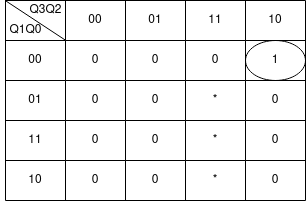

The diagram above was exported from draw.io. Its source (the exported page's mxGraphModel, read from the mxfile embedded in the PNG):
<mxGraphModel dx="868" dy="484" grid="1" gridSize="10" guides="1" tooltips="1" connect="1" arrows="1" fold="1" page="1" pageScale="1" pageWidth="827" pageHeight="1169" math="0" shadow="0">
  <root>
    <mxCell id="0" />
    <mxCell id="1" parent="0" />
    <mxCell id="VpzBe1MpziRyCnA56lvc-14" value="" style="shape=table;html=1;whiteSpace=wrap;startSize=0;container=1;collapsible=0;childLayout=tableLayout;" parent="1" vertex="1">
      <mxGeometry x="320" y="220" width="300" height="200" as="geometry" />
    </mxCell>
    <mxCell id="VpzBe1MpziRyCnA56lvc-15" value="" style="shape=tableRow;horizontal=0;startSize=0;swimlaneHead=0;swimlaneBody=0;top=0;left=0;bottom=0;right=0;collapsible=0;dropTarget=0;fillColor=none;points=[[0,0.5],[1,0.5]];portConstraint=eastwest;" parent="VpzBe1MpziRyCnA56lvc-14" vertex="1">
      <mxGeometry width="300" height="40" as="geometry" />
    </mxCell>
    <mxCell id="VpzBe1MpziRyCnA56lvc-16" value="&lt;div&gt;&lt;br&gt;&lt;/div&gt;&lt;div&gt;&lt;br&gt;&lt;/div&gt;&lt;div&gt;&lt;br&gt;&lt;/div&gt;&lt;div&gt;&lt;br&gt;&lt;/div&gt;&lt;div&gt;&lt;br&gt;&lt;/div&gt;&lt;div&gt;&lt;br&gt;&lt;/div&gt;" style="shape=partialRectangle;html=1;whiteSpace=wrap;connectable=0;fillColor=none;top=0;left=0;bottom=0;right=0;overflow=hidden;" parent="VpzBe1MpziRyCnA56lvc-15" vertex="1">
      <mxGeometry width="60" height="40" as="geometry">
        <mxRectangle width="60" height="40" as="alternateBounds" />
      </mxGeometry>
    </mxCell>
    <mxCell id="VpzBe1MpziRyCnA56lvc-17" value="&lt;div&gt;00&lt;/div&gt;" style="shape=partialRectangle;html=1;whiteSpace=wrap;connectable=0;fillColor=none;top=0;left=0;bottom=0;right=0;overflow=hidden;" parent="VpzBe1MpziRyCnA56lvc-15" vertex="1">
      <mxGeometry x="60" width="60" height="40" as="geometry">
        <mxRectangle width="60" height="40" as="alternateBounds" />
      </mxGeometry>
    </mxCell>
    <mxCell id="VpzBe1MpziRyCnA56lvc-27" value="01" style="shape=partialRectangle;html=1;whiteSpace=wrap;connectable=0;fillColor=none;top=0;left=0;bottom=0;right=0;overflow=hidden;" parent="VpzBe1MpziRyCnA56lvc-15" vertex="1">
      <mxGeometry x="120" width="60" height="40" as="geometry">
        <mxRectangle width="60" height="40" as="alternateBounds" />
      </mxGeometry>
    </mxCell>
    <mxCell id="VpzBe1MpziRyCnA56lvc-30" value="11" style="shape=partialRectangle;html=1;whiteSpace=wrap;connectable=0;fillColor=none;top=0;left=0;bottom=0;right=0;overflow=hidden;" parent="VpzBe1MpziRyCnA56lvc-15" vertex="1">
      <mxGeometry x="180" width="60" height="40" as="geometry">
        <mxRectangle width="60" height="40" as="alternateBounds" />
      </mxGeometry>
    </mxCell>
    <mxCell id="VpzBe1MpziRyCnA56lvc-18" value="10" style="shape=partialRectangle;html=1;whiteSpace=wrap;connectable=0;fillColor=none;top=0;left=0;bottom=0;right=0;overflow=hidden;" parent="VpzBe1MpziRyCnA56lvc-15" vertex="1">
      <mxGeometry x="240" width="60" height="40" as="geometry">
        <mxRectangle width="60" height="40" as="alternateBounds" />
      </mxGeometry>
    </mxCell>
    <mxCell id="VpzBe1MpziRyCnA56lvc-19" value="" style="shape=tableRow;horizontal=0;startSize=0;swimlaneHead=0;swimlaneBody=0;top=0;left=0;bottom=0;right=0;collapsible=0;dropTarget=0;fillColor=none;points=[[0,0.5],[1,0.5]];portConstraint=eastwest;" parent="VpzBe1MpziRyCnA56lvc-14" vertex="1">
      <mxGeometry y="40" width="300" height="40" as="geometry" />
    </mxCell>
    <mxCell id="VpzBe1MpziRyCnA56lvc-20" value="00" style="shape=partialRectangle;html=1;whiteSpace=wrap;connectable=0;fillColor=none;top=0;left=0;bottom=0;right=0;overflow=hidden;" parent="VpzBe1MpziRyCnA56lvc-19" vertex="1">
      <mxGeometry width="60" height="40" as="geometry">
        <mxRectangle width="60" height="40" as="alternateBounds" />
      </mxGeometry>
    </mxCell>
    <mxCell id="VpzBe1MpziRyCnA56lvc-21" value="0" style="shape=partialRectangle;html=1;whiteSpace=wrap;connectable=0;fillColor=none;top=0;left=0;bottom=0;right=0;overflow=hidden;" parent="VpzBe1MpziRyCnA56lvc-19" vertex="1">
      <mxGeometry x="60" width="60" height="40" as="geometry">
        <mxRectangle width="60" height="40" as="alternateBounds" />
      </mxGeometry>
    </mxCell>
    <mxCell id="VpzBe1MpziRyCnA56lvc-28" value="0" style="shape=partialRectangle;html=1;whiteSpace=wrap;connectable=0;fillColor=none;top=0;left=0;bottom=0;right=0;overflow=hidden;" parent="VpzBe1MpziRyCnA56lvc-19" vertex="1">
      <mxGeometry x="120" width="60" height="40" as="geometry">
        <mxRectangle width="60" height="40" as="alternateBounds" />
      </mxGeometry>
    </mxCell>
    <mxCell id="VpzBe1MpziRyCnA56lvc-31" value="0" style="shape=partialRectangle;html=1;whiteSpace=wrap;connectable=0;fillColor=none;top=0;left=0;bottom=0;right=0;overflow=hidden;" parent="VpzBe1MpziRyCnA56lvc-19" vertex="1">
      <mxGeometry x="180" width="60" height="40" as="geometry">
        <mxRectangle width="60" height="40" as="alternateBounds" />
      </mxGeometry>
    </mxCell>
    <mxCell id="VpzBe1MpziRyCnA56lvc-22" value="1" style="shape=partialRectangle;html=1;whiteSpace=wrap;connectable=0;fillColor=none;top=0;left=0;bottom=0;right=0;overflow=hidden;" parent="VpzBe1MpziRyCnA56lvc-19" vertex="1">
      <mxGeometry x="240" width="60" height="40" as="geometry">
        <mxRectangle width="60" height="40" as="alternateBounds" />
      </mxGeometry>
    </mxCell>
    <mxCell id="VpzBe1MpziRyCnA56lvc-23" value="" style="shape=tableRow;horizontal=0;startSize=0;swimlaneHead=0;swimlaneBody=0;top=0;left=0;bottom=0;right=0;collapsible=0;dropTarget=0;fillColor=none;points=[[0,0.5],[1,0.5]];portConstraint=eastwest;" parent="VpzBe1MpziRyCnA56lvc-14" vertex="1">
      <mxGeometry y="80" width="300" height="40" as="geometry" />
    </mxCell>
    <mxCell id="VpzBe1MpziRyCnA56lvc-24" value="01" style="shape=partialRectangle;html=1;whiteSpace=wrap;connectable=0;fillColor=none;top=0;left=0;bottom=0;right=0;overflow=hidden;" parent="VpzBe1MpziRyCnA56lvc-23" vertex="1">
      <mxGeometry width="60" height="40" as="geometry">
        <mxRectangle width="60" height="40" as="alternateBounds" />
      </mxGeometry>
    </mxCell>
    <mxCell id="VpzBe1MpziRyCnA56lvc-25" value="0" style="shape=partialRectangle;html=1;whiteSpace=wrap;connectable=0;fillColor=none;top=0;left=0;bottom=0;right=0;overflow=hidden;" parent="VpzBe1MpziRyCnA56lvc-23" vertex="1">
      <mxGeometry x="60" width="60" height="40" as="geometry">
        <mxRectangle width="60" height="40" as="alternateBounds" />
      </mxGeometry>
    </mxCell>
    <mxCell id="VpzBe1MpziRyCnA56lvc-29" value="0" style="shape=partialRectangle;html=1;whiteSpace=wrap;connectable=0;fillColor=none;top=0;left=0;bottom=0;right=0;overflow=hidden;pointerEvents=1;" parent="VpzBe1MpziRyCnA56lvc-23" vertex="1">
      <mxGeometry x="120" width="60" height="40" as="geometry">
        <mxRectangle width="60" height="40" as="alternateBounds" />
      </mxGeometry>
    </mxCell>
    <mxCell id="VpzBe1MpziRyCnA56lvc-32" value="*" style="shape=partialRectangle;html=1;whiteSpace=wrap;connectable=0;fillColor=none;top=0;left=0;bottom=0;right=0;overflow=hidden;pointerEvents=1;" parent="VpzBe1MpziRyCnA56lvc-23" vertex="1">
      <mxGeometry x="180" width="60" height="40" as="geometry">
        <mxRectangle width="60" height="40" as="alternateBounds" />
      </mxGeometry>
    </mxCell>
    <mxCell id="VpzBe1MpziRyCnA56lvc-26" value="0" style="shape=partialRectangle;html=1;whiteSpace=wrap;connectable=0;fillColor=none;top=0;left=0;bottom=0;right=0;overflow=hidden;pointerEvents=1;" parent="VpzBe1MpziRyCnA56lvc-23" vertex="1">
      <mxGeometry x="240" width="60" height="40" as="geometry">
        <mxRectangle width="60" height="40" as="alternateBounds" />
      </mxGeometry>
    </mxCell>
    <mxCell id="VpzBe1MpziRyCnA56lvc-36" style="shape=tableRow;horizontal=0;startSize=0;swimlaneHead=0;swimlaneBody=0;top=0;left=0;bottom=0;right=0;collapsible=0;dropTarget=0;fillColor=none;points=[[0,0.5],[1,0.5]];portConstraint=eastwest;" parent="VpzBe1MpziRyCnA56lvc-14" vertex="1">
      <mxGeometry y="120" width="300" height="40" as="geometry" />
    </mxCell>
    <mxCell id="VpzBe1MpziRyCnA56lvc-37" value="11" style="shape=partialRectangle;html=1;whiteSpace=wrap;connectable=0;fillColor=none;top=0;left=0;bottom=0;right=0;overflow=hidden;" parent="VpzBe1MpziRyCnA56lvc-36" vertex="1">
      <mxGeometry width="60" height="40" as="geometry">
        <mxRectangle width="60" height="40" as="alternateBounds" />
      </mxGeometry>
    </mxCell>
    <mxCell id="VpzBe1MpziRyCnA56lvc-38" value="0" style="shape=partialRectangle;html=1;whiteSpace=wrap;connectable=0;fillColor=none;top=0;left=0;bottom=0;right=0;overflow=hidden;" parent="VpzBe1MpziRyCnA56lvc-36" vertex="1">
      <mxGeometry x="60" width="60" height="40" as="geometry">
        <mxRectangle width="60" height="40" as="alternateBounds" />
      </mxGeometry>
    </mxCell>
    <mxCell id="VpzBe1MpziRyCnA56lvc-39" value="0" style="shape=partialRectangle;html=1;whiteSpace=wrap;connectable=0;fillColor=none;top=0;left=0;bottom=0;right=0;overflow=hidden;pointerEvents=1;" parent="VpzBe1MpziRyCnA56lvc-36" vertex="1">
      <mxGeometry x="120" width="60" height="40" as="geometry">
        <mxRectangle width="60" height="40" as="alternateBounds" />
      </mxGeometry>
    </mxCell>
    <mxCell id="VpzBe1MpziRyCnA56lvc-40" value="*" style="shape=partialRectangle;html=1;whiteSpace=wrap;connectable=0;fillColor=none;top=0;left=0;bottom=0;right=0;overflow=hidden;pointerEvents=1;" parent="VpzBe1MpziRyCnA56lvc-36" vertex="1">
      <mxGeometry x="180" width="60" height="40" as="geometry">
        <mxRectangle width="60" height="40" as="alternateBounds" />
      </mxGeometry>
    </mxCell>
    <mxCell id="VpzBe1MpziRyCnA56lvc-41" value="0" style="shape=partialRectangle;html=1;whiteSpace=wrap;connectable=0;fillColor=none;top=0;left=0;bottom=0;right=0;overflow=hidden;pointerEvents=1;" parent="VpzBe1MpziRyCnA56lvc-36" vertex="1">
      <mxGeometry x="240" width="60" height="40" as="geometry">
        <mxRectangle width="60" height="40" as="alternateBounds" />
      </mxGeometry>
    </mxCell>
    <mxCell id="VpzBe1MpziRyCnA56lvc-42" style="shape=tableRow;horizontal=0;startSize=0;swimlaneHead=0;swimlaneBody=0;top=0;left=0;bottom=0;right=0;collapsible=0;dropTarget=0;fillColor=none;points=[[0,0.5],[1,0.5]];portConstraint=eastwest;" parent="VpzBe1MpziRyCnA56lvc-14" vertex="1">
      <mxGeometry y="160" width="300" height="40" as="geometry" />
    </mxCell>
    <mxCell id="VpzBe1MpziRyCnA56lvc-43" value="10" style="shape=partialRectangle;html=1;whiteSpace=wrap;connectable=0;fillColor=none;top=0;left=0;bottom=0;right=0;overflow=hidden;" parent="VpzBe1MpziRyCnA56lvc-42" vertex="1">
      <mxGeometry width="60" height="40" as="geometry">
        <mxRectangle width="60" height="40" as="alternateBounds" />
      </mxGeometry>
    </mxCell>
    <mxCell id="VpzBe1MpziRyCnA56lvc-44" value="0" style="shape=partialRectangle;html=1;whiteSpace=wrap;connectable=0;fillColor=none;top=0;left=0;bottom=0;right=0;overflow=hidden;" parent="VpzBe1MpziRyCnA56lvc-42" vertex="1">
      <mxGeometry x="60" width="60" height="40" as="geometry">
        <mxRectangle width="60" height="40" as="alternateBounds" />
      </mxGeometry>
    </mxCell>
    <mxCell id="VpzBe1MpziRyCnA56lvc-45" value="0" style="shape=partialRectangle;html=1;whiteSpace=wrap;connectable=0;fillColor=none;top=0;left=0;bottom=0;right=0;overflow=hidden;pointerEvents=1;" parent="VpzBe1MpziRyCnA56lvc-42" vertex="1">
      <mxGeometry x="120" width="60" height="40" as="geometry">
        <mxRectangle width="60" height="40" as="alternateBounds" />
      </mxGeometry>
    </mxCell>
    <mxCell id="VpzBe1MpziRyCnA56lvc-46" value="*" style="shape=partialRectangle;html=1;whiteSpace=wrap;connectable=0;fillColor=none;top=0;left=0;bottom=0;right=0;overflow=hidden;pointerEvents=1;" parent="VpzBe1MpziRyCnA56lvc-42" vertex="1">
      <mxGeometry x="180" width="60" height="40" as="geometry">
        <mxRectangle width="60" height="40" as="alternateBounds" />
      </mxGeometry>
    </mxCell>
    <mxCell id="VpzBe1MpziRyCnA56lvc-47" value="0" style="shape=partialRectangle;html=1;whiteSpace=wrap;connectable=0;fillColor=none;top=0;left=0;bottom=0;right=0;overflow=hidden;pointerEvents=1;" parent="VpzBe1MpziRyCnA56lvc-42" vertex="1">
      <mxGeometry x="240" width="60" height="40" as="geometry">
        <mxRectangle width="60" height="40" as="alternateBounds" />
      </mxGeometry>
    </mxCell>
    <mxCell id="VpzBe1MpziRyCnA56lvc-48" value="" style="endArrow=none;html=1;rounded=0;exitX=0.001;exitY=0.01;exitDx=0;exitDy=0;exitPerimeter=0;entryX=0.199;entryY=0.988;entryDx=0;entryDy=0;entryPerimeter=0;" parent="VpzBe1MpziRyCnA56lvc-14" source="VpzBe1MpziRyCnA56lvc-15" target="VpzBe1MpziRyCnA56lvc-15" edge="1">
      <mxGeometry width="50" height="50" relative="1" as="geometry">
        <mxPoint x="70" y="90" as="sourcePoint" />
        <mxPoint x="120" y="40" as="targetPoint" />
      </mxGeometry>
    </mxCell>
    <mxCell id="VpzBe1MpziRyCnA56lvc-49" value="Q3Q2" style="text;html=1;align=center;verticalAlign=middle;resizable=0;points=[];autosize=1;strokeColor=none;fillColor=none;" parent="1" vertex="1">
      <mxGeometry x="335" y="220" width="50" height="20" as="geometry" />
    </mxCell>
    <mxCell id="VpzBe1MpziRyCnA56lvc-50" value="Q1Q0" style="text;html=1;align=center;verticalAlign=middle;resizable=0;points=[];autosize=1;strokeColor=none;fillColor=none;" parent="1" vertex="1">
      <mxGeometry x="315" y="240" width="50" height="20" as="geometry" />
    </mxCell>
    <mxCell id="JJDM4N4zHp-NMSvyhMat-1" value="" style="ellipse;whiteSpace=wrap;html=1;fillColor=none;" vertex="1" parent="1">
      <mxGeometry x="560" y="260" width="60" height="40" as="geometry" />
    </mxCell>
  </root>
</mxGraphModel>